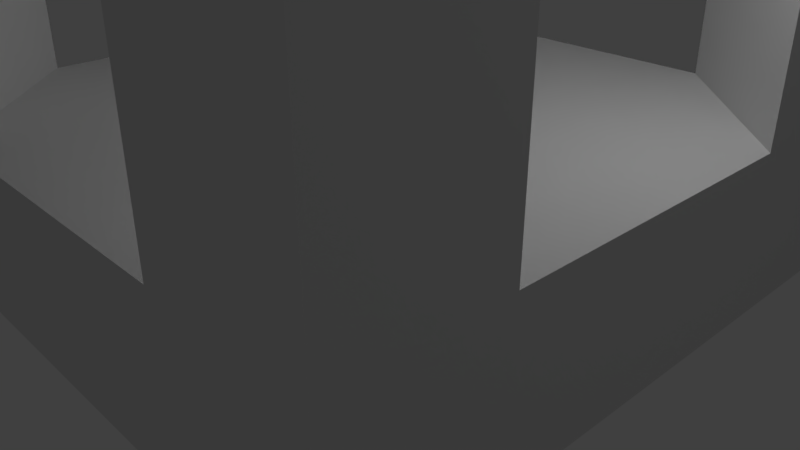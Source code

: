 # Source: tunnelIntersection.blend  (saved by Blender 2.79.0; exported with 4.5.12 LTS)
import bpy
from mathutils import Matrix  # noqa: F401  (used for matrix-valued properties, if any)

bpy.ops.wm.read_factory_settings(use_empty=True)
scene = bpy.context.scene
scene.name = 'Scene'

# ---- collections
col_collection_1 = bpy.data.collections.new('Collection 1'); scene.collection.children.link(col_collection_1)

# ---- materials (node trees are filled in below, after node groups)
mat_material = bpy.data.materials.new('Material')
mat_material.alpha_threshold = 0.0
mat_material.use_transparent_shadow = False
mat_material.roughness = 0.5
mat_material.line_color = (0.0, 0.0, 0.0, 1.0)

# ---- material node trees

# ---- world
world_world = bpy.data.worlds.new('World'); scene.world = world_world
world_world.color = (0.05088, 0.05088, 0.05088)
world_world.use_sun_shadow = False
world_world.sun_shadow_jitter_overblur = 0.0
world_world.cycles.sampling_method = 'MANUAL'

# ---- cameras
cam_camera = bpy.data.cameras.new('Camera')
cam_camera.clip_end = 100.0
cam_camera.lens = 35.0
cam_camera.sensor_width = 32.0
cam_camera.sensor_height = 18.0
cam_camera.ortho_scale = 7.314
cam_camera.dof.focus_distance = 0.0
cam_camera.dof.aperture_fstop = 128.0

# ---- lights
light_lamp = bpy.data.lights.new('Lamp', 'POINT')
light_lamp.transmission_factor = 0.0
light_lamp.cutoff_distance = 30.0
light_lamp.energy = 100.0
light_lamp.shadow_buffer_clip_start = 1.001
light_lamp.shadow_soft_size = 0.1
light_lamp.shadow_maximum_resolution = 0.006
light_lamp.use_absolute_resolution = True

# ---- meshes
me_cube = bpy.data.meshes.new('Cube')
me_cube.from_pydata([(1.042, 1.042, -0.2451), (1.042, -1.042, -0.2451), (-1.042, -1.042, -0.2451), (-1.042, 1.042, -0.2451), (1.042, 1.042, 0.276), (1.042, -1.042, 0.276), (-1.042, -1.042, 0.276), (-1.042, 1.042, 0.276), (1.042, 0.0, 0.276), (0.0, 1.042, 0.276), (0.0, -1.042, 0.276), (-1.042, 0.0, 0.276), (0.0, 0.0, 0.276), (1.042, -0.5211, 0.276), (-0.5211, 1.042, 0.276), (-0.5211, -1.042, 0.276), (-1.042, 0.5211, 0.276), (1.042, 0.5211, 0.276), (0.5211, 1.042, 0.276), (0.5211, -1.042, 0.276), (-1.042, -0.5211, 0.276), (0.0, -0.5211, 0.276), (0.0, 0.5211, 0.276), (0.5211, 0.0, 0.276), (-0.5211, 0.0, 0.276), (-0.5211, 0.5211, 0.276), (0.5211, 0.5211, 0.276), (0.5211, -0.5211, 0.276), (-0.5211, -0.5211, 0.276), (1.042, -0.5211, 1.579), (1.042, -1.042, 1.579), (-0.5211, 1.042, 1.579), (-1.042, 1.042, 1.579), (-0.5211, -1.042, 1.579), (-1.042, -1.042, 1.579), (-1.042, 0.5211, 1.579), (1.042, 1.042, 1.579), (1.042, 0.5211, 1.579), (0.5211, 1.042, 1.579), (0.5211, -1.042, 1.579), (-1.042, -0.5211, 1.579), (-0.5, 0.5, 1.709), (0.5, 0.5, 1.703), (0.5, -0.5, 1.709), (-0.5, -0.5, 1.703), (1.042, -0.5211, 1.839), (1.042, -1.042, 1.839), (-0.5211, 1.042, 1.839), (-1.042, 1.042, 1.839), (-0.5211, -1.042, 1.839), (-1.042, -1.042, 1.839), (-1.042, 0.5211, 1.839), (1.042, 1.042, 1.839), (1.042, 0.5211, 1.839), (0.5211, 1.042, 1.839), (0.5211, -1.042, 1.839), (-1.042, -0.5211, 1.839), (-0.5211, 0.5211, 1.839), (0.5211, 0.5211, 1.839), (0.5211, -0.5211, 1.839), (-0.5211, -0.5211, 1.839)], [], [(0, 1, 2, 3), (0, 4, 17, 8, 13, 5, 1), (1, 5, 19, 10, 15, 6, 2), (2, 6, 20, 11, 16, 7, 3), (4, 0, 3, 7, 14, 9, 18), (27, 21, 10, 19), (26, 22, 12, 23), (25, 16, 11, 24), (22, 25, 24, 12), (9, 14, 25, 22), (5, 13, 29, 30), (17, 26, 23, 8), (18, 9, 22, 26), (8, 23, 27, 13), (23, 12, 21, 27), (21, 28, 15, 10), (12, 24, 28, 21), (24, 11, 20, 28), (40, 34, 50, 56), (30, 29, 45, 46), (32, 35, 51, 48), (35, 40, 56, 51), (14, 7, 32, 31), (17, 4, 36, 37), (6, 15, 33, 34), (4, 18, 38, 36), (7, 16, 35, 32), (19, 5, 30, 39), (20, 6, 34, 40), (26, 17, 18), (39, 30, 46, 55), (33, 39, 55, 49), (34, 33, 49, 50), (36, 38, 54, 52), (29, 37, 53, 45), (60, 56, 50, 49), (47, 48, 51, 57), (52, 54, 58, 53), (45, 59, 55, 46), (58, 57, 60, 59), (59, 60, 49, 55), (51, 56, 60, 57), (54, 47, 57, 58), (58, 59, 45, 53), (38, 31, 47, 54), (37, 36, 52, 53), (31, 32, 48, 47), (41, 31, 38, 42), (39, 33, 44, 43), (41, 44, 40, 35), (37, 29, 43, 42), (41, 42, 43, 44), (19, 13, 27), (25, 14, 16), (28, 20, 15), (41, 35, 31), (42, 38, 37), (39, 43, 29), (31, 35, 16, 14), (38, 18, 17, 37), (29, 13, 19, 39), (44, 33, 40), (33, 15, 20, 40)])
me_cube.materials.append(mat_material)
me_cube.use_remesh_preserve_volume = False
me_cube.use_remesh_preserve_attributes = False
me_cube.use_mirror_vertex_groups = False
me_cube.update()

# ---- objects
ob_cube = bpy.data.objects.new('Cube', me_cube)
ob_lamp = bpy.data.objects.new('Lamp', light_lamp)
ob_camera = bpy.data.objects.new('Camera', cam_camera)

# ---- transforms, parenting, visibility, modifiers, constraints
ob_cube.location = (0.0, 0.0, 0.9406)
ob_cube.scale = (3.838, 3.838, 3.838)
ob_cube.lock_rotations_4d = False
ob_cube.empty_display_type = 'ARROWS'
ob_cube.lineart.crease_threshold = 0.0
ob_lamp.location = (4.076, 1.005, 5.904)
ob_lamp.rotation_euler = (0.6503, 0.05522, 1.866)
ob_lamp.lock_rotations_4d = False
ob_lamp.empty_display_type = 'ARROWS'
ob_lamp.color = (0.0, 0.0, 0.0, 0.0)
ob_lamp.lineart.crease_threshold = 0.0
ob_camera.location = (7.481, -6.508, 5.344)
ob_camera.rotation_euler = (1.109, 0.0, 0.8149)
ob_camera.lock_rotations_4d = False
ob_camera.empty_display_type = 'ARROWS'
ob_camera.color = (0.0, 0.0, 0.0, 0.0)
ob_camera.display_type = 'WIRE'
ob_camera.lineart.crease_threshold = 0.0

# ---- collection membership
col_collection_1.objects.link(ob_cube)
col_collection_1.objects.link(ob_lamp)
col_collection_1.objects.link(ob_camera)

# ---- scene / render settings (as saved in the file)
scene.camera = ob_camera
scene.frame_start = 1; scene.frame_end = 250; scene.frame_set(1)
scene.render.engine = 'BLENDER_EEVEE_NEXT'
scene.render.resolution_percentage = 50
scene.render.dither_intensity = 0.0
scene.cycles.use_denoising = False
scene.cycles.samples = 128
scene.cycles.sampling_pattern = 'TABULATED_SOBOL'
scene.cycles.use_adaptive_sampling = False
scene.cycles.use_light_tree = False
scene.cycles.blur_glossy = 0.0
scene.cycles.sample_clamp_indirect = 0.0
scene.view_settings.view_transform = 'Standard'
bpy.context.view_layer.update()
